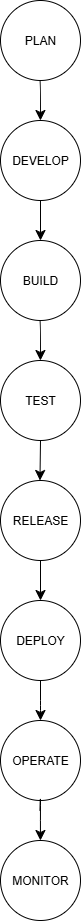

The diagram above was exported from draw.io. Its source (the exported page's mxGraphModel, read from the mxfile embedded in the PNG):
<mxGraphModel dx="675" dy="340" grid="1" gridSize="10" guides="1" tooltips="1" connect="1" arrows="1" fold="1" page="1" pageScale="1" pageWidth="850" pageHeight="1100" math="0" shadow="0">
  <root>
    <mxCell id="0" />
    <mxCell id="1" parent="0" />
    <mxCell id="eFIwFRTdj7fWf_dGO8AH-1" value="PLAN" style="ellipse;whiteSpace=wrap;html=1;aspect=fixed;" parent="1" vertex="1">
      <mxGeometry x="400" width="80" height="80" as="geometry" />
    </mxCell>
    <mxCell id="krLtKo_2swFFjP_BCafB-12" value="" style="edgeStyle=none;curved=1;rounded=0;orthogonalLoop=1;jettySize=auto;html=1;fontSize=12;startSize=8;endSize=8;" edge="1" parent="1" source="eFIwFRTdj7fWf_dGO8AH-2" target="eFIwFRTdj7fWf_dGO8AH-3">
      <mxGeometry relative="1" as="geometry" />
    </mxCell>
    <mxCell id="eFIwFRTdj7fWf_dGO8AH-2" value="DEVELOP" style="ellipse;whiteSpace=wrap;html=1;aspect=fixed;" parent="1" vertex="1">
      <mxGeometry x="400" y="120" width="80" height="80" as="geometry" />
    </mxCell>
    <mxCell id="eFIwFRTdj7fWf_dGO8AH-3" value="BUILD" style="ellipse;whiteSpace=wrap;html=1;aspect=fixed;" parent="1" vertex="1">
      <mxGeometry x="400" y="240" width="80" height="80" as="geometry" />
    </mxCell>
    <mxCell id="eFIwFRTdj7fWf_dGO8AH-4" value="TEST" style="ellipse;whiteSpace=wrap;html=1;aspect=fixed;" parent="1" vertex="1">
      <mxGeometry x="400" y="360" width="80" height="80" as="geometry" />
    </mxCell>
    <mxCell id="krLtKo_2swFFjP_BCafB-26" value="" style="edgeStyle=none;curved=1;rounded=0;orthogonalLoop=1;jettySize=auto;html=1;fontSize=12;startSize=8;endSize=8;" edge="1" parent="1" source="eFIwFRTdj7fWf_dGO8AH-5" target="eFIwFRTdj7fWf_dGO8AH-6">
      <mxGeometry relative="1" as="geometry" />
    </mxCell>
    <mxCell id="eFIwFRTdj7fWf_dGO8AH-5" value="RELEASE" style="ellipse;whiteSpace=wrap;html=1;aspect=fixed;" parent="1" vertex="1">
      <mxGeometry x="400" y="480" width="80" height="80" as="geometry" />
    </mxCell>
    <mxCell id="krLtKo_2swFFjP_BCafB-29" value="" style="edgeStyle=none;curved=1;rounded=0;orthogonalLoop=1;jettySize=auto;html=1;fontSize=12;startSize=8;endSize=8;" edge="1" parent="1" source="eFIwFRTdj7fWf_dGO8AH-6" target="eFIwFRTdj7fWf_dGO8AH-7">
      <mxGeometry relative="1" as="geometry">
        <Array as="points">
          <mxPoint x="440" y="700" />
          <mxPoint x="440" y="710" />
        </Array>
      </mxGeometry>
    </mxCell>
    <mxCell id="eFIwFRTdj7fWf_dGO8AH-6" value="DEPLOY" style="ellipse;whiteSpace=wrap;html=1;aspect=fixed;" parent="1" vertex="1">
      <mxGeometry x="400" y="600" width="80" height="80" as="geometry" />
    </mxCell>
    <mxCell id="eFIwFRTdj7fWf_dGO8AH-7" value="OPERATE" style="ellipse;whiteSpace=wrap;html=1;aspect=fixed;" parent="1" vertex="1">
      <mxGeometry x="400" y="720" width="80" height="80" as="geometry" />
    </mxCell>
    <mxCell id="eFIwFRTdj7fWf_dGO8AH-8" value="MONITOR" style="ellipse;whiteSpace=wrap;html=1;aspect=fixed;" parent="1" vertex="1">
      <mxGeometry x="400" y="840" width="80" height="80" as="geometry" />
    </mxCell>
    <mxCell id="krLtKo_2swFFjP_BCafB-6" value="" style="endArrow=classic;html=1;rounded=0;fontSize=12;startSize=8;endSize=8;curved=1;" edge="1" parent="1">
      <mxGeometry width="50" height="50" relative="1" as="geometry">
        <mxPoint x="439.47" y="320" as="sourcePoint" />
        <mxPoint x="439.94000000000005" y="360" as="targetPoint" />
        <Array as="points">
          <mxPoint x="439.94000000000005" y="330" />
        </Array>
      </mxGeometry>
    </mxCell>
    <mxCell id="krLtKo_2swFFjP_BCafB-11" value="" style="endArrow=classic;html=1;rounded=0;fontSize=12;startSize=8;endSize=8;curved=1;" edge="1" parent="1">
      <mxGeometry width="50" height="50" relative="1" as="geometry">
        <mxPoint x="439.47" y="80" as="sourcePoint" />
        <mxPoint x="439.94000000000005" y="120" as="targetPoint" />
        <Array as="points">
          <mxPoint x="439.94000000000005" y="90" />
        </Array>
      </mxGeometry>
    </mxCell>
    <mxCell id="krLtKo_2swFFjP_BCafB-20" value="" style="endArrow=classic;html=1;rounded=0;fontSize=12;startSize=8;endSize=8;curved=1;exitX=0.5;exitY=1;exitDx=0;exitDy=0;" edge="1" parent="1" source="eFIwFRTdj7fWf_dGO8AH-4">
      <mxGeometry width="50" height="50" relative="1" as="geometry">
        <mxPoint x="530" y="440" as="sourcePoint" />
        <mxPoint x="439.47" y="480" as="targetPoint" />
        <Array as="points" />
      </mxGeometry>
    </mxCell>
    <mxCell id="krLtKo_2swFFjP_BCafB-37" value="" style="endArrow=classic;html=1;rounded=0;fontSize=12;startSize=8;endSize=8;curved=1;" edge="1" parent="1">
      <mxGeometry width="50" height="50" relative="1" as="geometry">
        <mxPoint x="439.47" y="810" as="sourcePoint" />
        <mxPoint x="439.94000000000005" y="840" as="targetPoint" />
        <Array as="points">
          <mxPoint x="440" y="790" />
          <mxPoint x="439.94000000000005" y="820" />
          <mxPoint x="439.94000000000005" y="840" />
        </Array>
      </mxGeometry>
    </mxCell>
  </root>
</mxGraphModel>